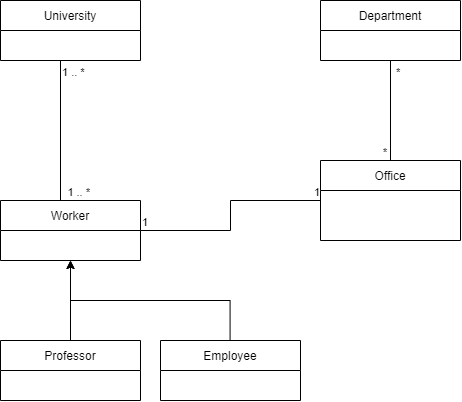

The diagram above was exported from draw.io. Its source (the exported page's mxGraphModel, read from the mxfile embedded in the PNG):
<mxGraphModel dx="853" dy="493" grid="1" gridSize="10" guides="1" tooltips="1" connect="1" arrows="1" fold="1" page="1" pageScale="1" pageWidth="827" pageHeight="1169" math="0" shadow="0">
  <root>
    <mxCell id="WIyWlLk6GJQsqaUBKTNV-0" />
    <mxCell id="WIyWlLk6GJQsqaUBKTNV-1" parent="WIyWlLk6GJQsqaUBKTNV-0" />
    <mxCell id="6JZO2sz95drOaoy93Gvl-11" value="University" style="swimlane;fontStyle=0;childLayout=stackLayout;horizontal=1;startSize=30;horizontalStack=0;resizeParent=1;resizeParentMax=0;resizeLast=0;collapsible=1;marginBottom=0;" vertex="1" parent="WIyWlLk6GJQsqaUBKTNV-1">
      <mxGeometry x="40" y="40" width="140" height="60" as="geometry" />
    </mxCell>
    <mxCell id="6JZO2sz95drOaoy93Gvl-15" value="Department" style="swimlane;fontStyle=0;childLayout=stackLayout;horizontal=1;startSize=30;horizontalStack=0;resizeParent=1;resizeParentMax=0;resizeLast=0;collapsible=1;marginBottom=0;" vertex="1" parent="WIyWlLk6GJQsqaUBKTNV-1">
      <mxGeometry x="360" y="40" width="140" height="60" as="geometry" />
    </mxCell>
    <mxCell id="6JZO2sz95drOaoy93Gvl-16" value="Office" style="swimlane;fontStyle=0;childLayout=stackLayout;horizontal=1;startSize=30;horizontalStack=0;resizeParent=1;resizeParentMax=0;resizeLast=0;collapsible=1;marginBottom=0;" vertex="1" parent="WIyWlLk6GJQsqaUBKTNV-1">
      <mxGeometry x="360" y="200" width="140" height="80" as="geometry" />
    </mxCell>
    <mxCell id="6JZO2sz95drOaoy93Gvl-33" value="Worker" style="swimlane;fontStyle=0;childLayout=stackLayout;horizontal=1;startSize=30;horizontalStack=0;resizeParent=1;resizeParentMax=0;resizeLast=0;collapsible=1;marginBottom=0;" vertex="1" parent="WIyWlLk6GJQsqaUBKTNV-1">
      <mxGeometry x="40" y="240" width="140" height="60" as="geometry" />
    </mxCell>
    <mxCell id="6JZO2sz95drOaoy93Gvl-37" style="edgeStyle=orthogonalEdgeStyle;rounded=0;orthogonalLoop=1;jettySize=auto;html=1;entryX=0.5;entryY=1;entryDx=0;entryDy=0;" edge="1" parent="WIyWlLk6GJQsqaUBKTNV-1" source="6JZO2sz95drOaoy93Gvl-35" target="6JZO2sz95drOaoy93Gvl-33">
      <mxGeometry relative="1" as="geometry" />
    </mxCell>
    <mxCell id="6JZO2sz95drOaoy93Gvl-35" value="Professor" style="swimlane;fontStyle=0;childLayout=stackLayout;horizontal=1;startSize=30;horizontalStack=0;resizeParent=1;resizeParentMax=0;resizeLast=0;collapsible=1;marginBottom=0;" vertex="1" parent="WIyWlLk6GJQsqaUBKTNV-1">
      <mxGeometry x="40" y="380" width="140" height="60" as="geometry" />
    </mxCell>
    <mxCell id="6JZO2sz95drOaoy93Gvl-36" value="Employee" style="swimlane;fontStyle=0;childLayout=stackLayout;horizontal=1;startSize=30;horizontalStack=0;resizeParent=1;resizeParentMax=0;resizeLast=0;collapsible=1;marginBottom=0;" vertex="1" parent="WIyWlLk6GJQsqaUBKTNV-1">
      <mxGeometry x="200" y="380" width="140" height="60" as="geometry" />
    </mxCell>
    <mxCell id="6JZO2sz95drOaoy93Gvl-45" style="edgeStyle=orthogonalEdgeStyle;rounded=0;orthogonalLoop=1;jettySize=auto;html=1;" edge="1" parent="WIyWlLk6GJQsqaUBKTNV-1">
      <mxGeometry relative="1" as="geometry">
        <mxPoint x="269.58000000000004" y="380" as="sourcePoint" />
        <mxPoint x="110" y="300" as="targetPoint" />
        <Array as="points">
          <mxPoint x="270" y="340" />
          <mxPoint x="110" y="340" />
          <mxPoint x="110" y="300" />
        </Array>
      </mxGeometry>
    </mxCell>
    <mxCell id="6JZO2sz95drOaoy93Gvl-47" value="" style="endArrow=none;html=1;edgeStyle=orthogonalEdgeStyle;rounded=0;entryX=0;entryY=0.5;entryDx=0;entryDy=0;" edge="1" parent="WIyWlLk6GJQsqaUBKTNV-1" target="6JZO2sz95drOaoy93Gvl-16">
      <mxGeometry relative="1" as="geometry">
        <mxPoint x="180" y="270" as="sourcePoint" />
        <mxPoint x="340" y="270" as="targetPoint" />
      </mxGeometry>
    </mxCell>
    <mxCell id="6JZO2sz95drOaoy93Gvl-48" value="1" style="edgeLabel;resizable=0;html=1;align=left;verticalAlign=bottom;" connectable="0" vertex="1" parent="6JZO2sz95drOaoy93Gvl-47">
      <mxGeometry x="-1" relative="1" as="geometry" />
    </mxCell>
    <mxCell id="6JZO2sz95drOaoy93Gvl-49" value="1" style="edgeLabel;resizable=0;html=1;align=right;verticalAlign=bottom;" connectable="0" vertex="1" parent="6JZO2sz95drOaoy93Gvl-47">
      <mxGeometry x="1" relative="1" as="geometry" />
    </mxCell>
    <mxCell id="6JZO2sz95drOaoy93Gvl-53" value="" style="endArrow=none;html=1;edgeStyle=orthogonalEdgeStyle;rounded=0;entryX=0.5;entryY=0;entryDx=0;entryDy=0;" edge="1" parent="WIyWlLk6GJQsqaUBKTNV-1" target="6JZO2sz95drOaoy93Gvl-33">
      <mxGeometry relative="1" as="geometry">
        <mxPoint x="100" y="100" as="sourcePoint" />
        <mxPoint x="260" y="100" as="targetPoint" />
        <Array as="points">
          <mxPoint x="100" y="240" />
        </Array>
      </mxGeometry>
    </mxCell>
    <mxCell id="6JZO2sz95drOaoy93Gvl-54" value="1 .. *" style="edgeLabel;resizable=0;html=1;align=left;verticalAlign=bottom;" connectable="0" vertex="1" parent="6JZO2sz95drOaoy93Gvl-53">
      <mxGeometry x="-1" relative="1" as="geometry">
        <mxPoint y="20" as="offset" />
      </mxGeometry>
    </mxCell>
    <mxCell id="6JZO2sz95drOaoy93Gvl-55" value="1 .. *" style="edgeLabel;resizable=0;html=1;align=right;verticalAlign=bottom;" connectable="0" vertex="1" parent="6JZO2sz95drOaoy93Gvl-53">
      <mxGeometry x="1" relative="1" as="geometry">
        <mxPoint x="20" as="offset" />
      </mxGeometry>
    </mxCell>
    <mxCell id="6JZO2sz95drOaoy93Gvl-56" value="" style="endArrow=none;html=1;edgeStyle=orthogonalEdgeStyle;rounded=0;entryX=0.5;entryY=0;entryDx=0;entryDy=0;" edge="1" parent="WIyWlLk6GJQsqaUBKTNV-1" target="6JZO2sz95drOaoy93Gvl-16">
      <mxGeometry relative="1" as="geometry">
        <mxPoint x="430" y="100" as="sourcePoint" />
        <mxPoint x="590" y="100" as="targetPoint" />
      </mxGeometry>
    </mxCell>
    <mxCell id="6JZO2sz95drOaoy93Gvl-57" value="*" style="edgeLabel;resizable=0;html=1;align=left;verticalAlign=bottom;" connectable="0" vertex="1" parent="6JZO2sz95drOaoy93Gvl-56">
      <mxGeometry x="-1" relative="1" as="geometry">
        <mxPoint x="4" y="20" as="offset" />
      </mxGeometry>
    </mxCell>
    <mxCell id="6JZO2sz95drOaoy93Gvl-58" value="*" style="edgeLabel;resizable=0;html=1;align=right;verticalAlign=bottom;" connectable="0" vertex="1" parent="6JZO2sz95drOaoy93Gvl-56">
      <mxGeometry x="1" relative="1" as="geometry">
        <mxPoint x="-3" as="offset" />
      </mxGeometry>
    </mxCell>
  </root>
</mxGraphModel>